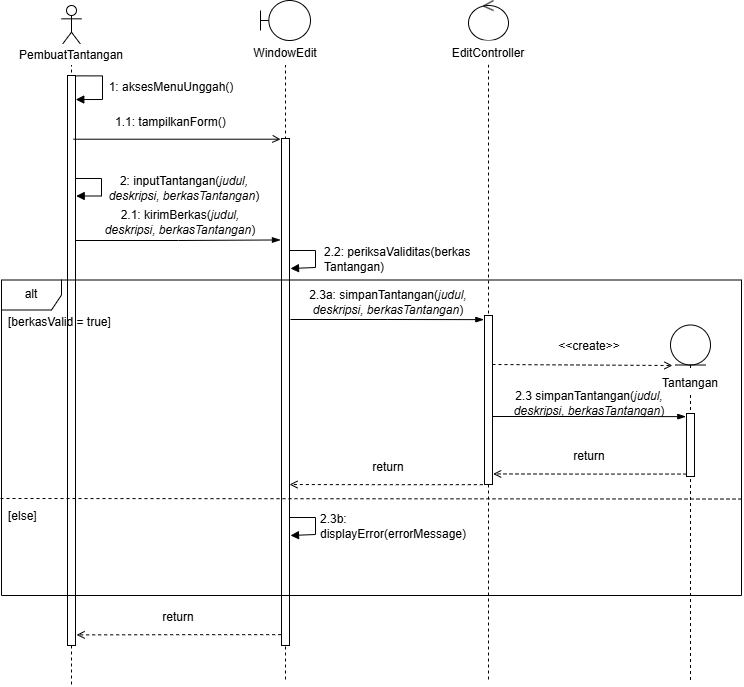

The diagram above was exported from draw.io. Its source (the exported page's mxGraphModel, read from the mxfile embedded in the PNG):
<mxGraphModel dx="1153" dy="1914" grid="1" gridSize="10" guides="1" tooltips="1" connect="1" arrows="1" fold="1" page="1" pageScale="1" pageWidth="850" pageHeight="1100" math="0" shadow="0">
  <root>
    <mxCell id="0" />
    <mxCell id="1" parent="0" />
    <mxCell id="-u-3OvvQVgl5h3S6F7vh-4" parent="1" style="shape=umlLifeline;perimeter=lifelinePerimeter;whiteSpace=wrap;html=1;container=1;dropTarget=0;collapsible=0;recursiveResize=0;outlineConnect=0;portConstraint=eastwest;newEdgeStyle={&quot;curved&quot;:0,&quot;rounded&quot;:0};participant=umlActor;" value="" vertex="1">
      <mxGeometry height="680" width="20" x="170" y="-60" as="geometry" />
    </mxCell>
    <mxCell id="-u-3OvvQVgl5h3S6F7vh-6" parent="1" style="text;html=1;whiteSpace=wrap;strokeColor=none;fillColor=default;align=center;verticalAlign=middle;rounded=0;fillStyle=solid;" value="PembuatTantangan" vertex="1">
      <mxGeometry height="21" width="60" x="150" y="-21" as="geometry" />
    </mxCell>
    <mxCell id="-u-3OvvQVgl5h3S6F7vh-8" edge="1" parent="1" style="edgeStyle=orthogonalEdgeStyle;rounded=0;orthogonalLoop=1;jettySize=auto;html=1;endArrow=block;endFill=1;exitX=0.72;exitY=0.246;exitDx=0;exitDy=0;exitPerimeter=0;entryX=0.908;entryY=0.197;entryDx=0;entryDy=0;entryPerimeter=0;">
      <mxGeometry relative="1" as="geometry">
        <Array as="points">
          <mxPoint x="211" y="10.399999999999999" />
          <mxPoint x="211" y="34" />
        </Array>
        <mxPoint x="185" y="10.3599999999999" as="sourcePoint" />
        <mxPoint x="184.26399999999995" y="34.039999999999964" as="targetPoint" />
      </mxGeometry>
    </mxCell>
    <mxCell id="-u-3OvvQVgl5h3S6F7vh-7" parent="1" style="rounded=0;whiteSpace=wrap;html=1;" value="" vertex="1">
      <mxGeometry height="570" width="8" x="176" y="10" as="geometry" />
    </mxCell>
    <mxCell id="-u-3OvvQVgl5h3S6F7vh-9" parent="1" style="text;html=1;whiteSpace=wrap;strokeColor=none;fillColor=default;align=center;verticalAlign=middle;rounded=0;" value="2: inputTantangan(&lt;i&gt;judul, deskripsi, berkasTantangan&lt;/i&gt;)" vertex="1">
      <mxGeometry height="24" width="160" x="213" y="110.5" as="geometry" />
    </mxCell>
    <mxCell id="jeG0CkeTCILOaXQveN7G-1" parent="1" style="text;html=1;whiteSpace=wrap;strokeColor=none;fillColor=default;align=center;verticalAlign=middle;rounded=0;" value="1: aksesMenuUnggah()" vertex="1">
      <mxGeometry height="24" width="130" x="215" y="10" as="geometry" />
    </mxCell>
    <mxCell id="jeG0CkeTCILOaXQveN7G-3" parent="1" style="shape=umlLifeline;perimeter=lifelinePerimeter;whiteSpace=wrap;html=1;container=1;dropTarget=0;collapsible=0;recursiveResize=0;outlineConnect=0;portConstraint=eastwest;newEdgeStyle={&quot;curved&quot;:0,&quot;rounded&quot;:0};participant=umlBoundary;" value="" vertex="1">
      <mxGeometry height="680" width="50" x="369" y="-65" as="geometry" />
    </mxCell>
    <mxCell id="jeG0CkeTCILOaXQveN7G-4" parent="1" style="text;html=1;whiteSpace=wrap;strokeColor=none;fillColor=default;align=center;verticalAlign=middle;rounded=0;" value="WindowEdit" vertex="1">
      <mxGeometry height="24" width="60" x="364" y="-24" as="geometry" />
    </mxCell>
    <mxCell id="jeG0CkeTCILOaXQveN7G-11" edge="1" parent="1" style="edgeStyle=orthogonalEdgeStyle;rounded=0;orthogonalLoop=1;jettySize=auto;html=1;entryX=-0.083;entryY=0.027;entryDx=0;entryDy=0;entryPerimeter=0;endArrow=blockThin;endFill=1;">
      <mxGeometry relative="1" as="geometry">
        <Array as="points" />
        <mxPoint x="399" y="253.99999999999977" as="sourcePoint" />
        <mxPoint x="592.3359999999999" y="254.13100000000009" as="targetPoint" />
      </mxGeometry>
    </mxCell>
    <mxCell id="jeG0CkeTCILOaXQveN7G-5" parent="1" style="rounded=0;whiteSpace=wrap;html=1;" value="" vertex="1">
      <mxGeometry height="507" width="8" x="390" y="73" as="geometry" />
    </mxCell>
    <mxCell id="jeG0CkeTCILOaXQveN7G-6" edge="1" parent="1" style="edgeStyle=orthogonalEdgeStyle;rounded=0;orthogonalLoop=1;jettySize=auto;html=1;endArrow=block;endFill=1;exitX=0.72;exitY=0.246;exitDx=0;exitDy=0;exitPerimeter=0;entryX=1.087;entryY=0.726;entryDx=0;entryDy=0;entryPerimeter=0;">
      <mxGeometry relative="1" as="geometry">
        <Array as="points">
          <mxPoint x="210.01" y="113.01" />
          <mxPoint x="210.01" y="130" />
          <mxPoint x="184.7" y="130" />
        </Array>
        <mxPoint x="184" y="112.99999999999989" as="sourcePoint" />
        <mxPoint x="184.6959999999999" y="130.51600000000008" as="targetPoint" />
      </mxGeometry>
    </mxCell>
    <mxCell id="jeG0CkeTCILOaXQveN7G-8" parent="1" style="text;html=1;whiteSpace=wrap;strokeColor=none;fillColor=default;align=left;verticalAlign=middle;rounded=0;" value="1.1: tampilkanForm()" vertex="1">
      <mxGeometry height="24" width="116" x="222" y="45" as="geometry" />
    </mxCell>
    <mxCell id="jeG0CkeTCILOaXQveN7G-9" parent="1" style="shape=umlLifeline;perimeter=lifelinePerimeter;whiteSpace=wrap;html=1;container=1;dropTarget=0;collapsible=0;recursiveResize=0;outlineConnect=0;portConstraint=eastwest;newEdgeStyle={&quot;curved&quot;:0,&quot;rounded&quot;:0};participant=umlControl;" value="" vertex="1">
      <mxGeometry height="680" width="40" x="577" y="-65" as="geometry" />
    </mxCell>
    <mxCell id="jeG0CkeTCILOaXQveN7G-10" parent="1" style="text;html=1;whiteSpace=wrap;strokeColor=none;fillColor=default;align=center;verticalAlign=middle;rounded=0;" value="EditController" vertex="1">
      <mxGeometry height="24" width="60" x="567" y="-24.5" as="geometry" />
    </mxCell>
    <mxCell id="jeG0CkeTCILOaXQveN7G-12" parent="1" style="rounded=0;whiteSpace=wrap;html=1;" value="" vertex="1">
      <mxGeometry height="169" width="8" x="593" y="250" as="geometry" />
    </mxCell>
    <mxCell id="jeG0CkeTCILOaXQveN7G-14" parent="1" style="text;html=1;whiteSpace=wrap;strokeColor=none;fillColor=default;align=center;verticalAlign=middle;rounded=0;" value="2.3a: simpanTantangan(&lt;i&gt;judul, deskripsi, berkasTantangan&lt;/i&gt;)" vertex="1">
      <mxGeometry height="24" width="186" x="404" y="225" as="geometry" />
    </mxCell>
    <mxCell id="jeG0CkeTCILOaXQveN7G-15" edge="1" parent="1" style="edgeStyle=orthogonalEdgeStyle;rounded=0;orthogonalLoop=1;jettySize=auto;html=1;endArrow=open;endFill=0;exitX=0.72;exitY=0.246;exitDx=0;exitDy=0;exitPerimeter=0;entryX=0.005;entryY=0.01;entryDx=0;entryDy=0;entryPerimeter=0;">
      <mxGeometry relative="1" as="geometry">
        <Array as="points">
          <mxPoint x="386.1" y="73.7" />
        </Array>
        <mxPoint x="182" y="73.7099999999999" as="sourcePoint" />
        <mxPoint x="389.04" y="73.89999999999986" as="targetPoint" />
      </mxGeometry>
    </mxCell>
    <mxCell id="jeG0CkeTCILOaXQveN7G-17" edge="1" parent="1" style="edgeStyle=orthogonalEdgeStyle;rounded=0;orthogonalLoop=1;jettySize=auto;html=1;exitX=1;exitY=0.5;exitDx=0;exitDy=0;entryX=-0.13;entryY=0.466;entryDx=0;entryDy=0;entryPerimeter=0;startArrow=none;startFill=0;endArrow=blockThin;endFill=1;">
      <mxGeometry relative="1" as="geometry">
        <mxPoint x="184" y="175" as="sourcePoint" />
        <mxPoint x="388.96000000000004" y="174.462" as="targetPoint" />
      </mxGeometry>
    </mxCell>
    <mxCell id="jeG0CkeTCILOaXQveN7G-19" parent="1" style="text;html=1;whiteSpace=wrap;strokeColor=none;fillColor=default;align=center;verticalAlign=middle;rounded=0;" value="2.1: kirimBerkas(&lt;i&gt;judul, deskripsi, berkasTantangan&lt;/i&gt;)" vertex="1">
      <mxGeometry height="24" width="160" x="209" y="145" as="geometry" />
    </mxCell>
    <mxCell id="jeG0CkeTCILOaXQveN7G-21" parent="1" style="shape=umlLifeline;perimeter=lifelinePerimeter;whiteSpace=wrap;html=1;container=1;dropTarget=0;collapsible=0;recursiveResize=0;outlineConnect=0;portConstraint=eastwest;newEdgeStyle={&quot;curved&quot;:0,&quot;rounded&quot;:0};participant=umlEntity;" value="" vertex="1">
      <mxGeometry height="355.5" width="40" x="779" y="259.5" as="geometry" />
    </mxCell>
    <mxCell id="jeG0CkeTCILOaXQveN7G-22" parent="1" style="text;html=1;whiteSpace=wrap;strokeColor=none;fillColor=default;align=center;verticalAlign=middle;rounded=0;" value="Tantangan" vertex="1">
      <mxGeometry height="24" width="60" x="769" y="306" as="geometry" />
    </mxCell>
    <mxCell id="jeG0CkeTCILOaXQveN7G-23" edge="1" parent="1" style="edgeStyle=orthogonalEdgeStyle;rounded=0;orthogonalLoop=1;jettySize=auto;html=1;entryX=-0.083;entryY=0.027;entryDx=0;entryDy=0;entryPerimeter=0;endArrow=blockThin;endFill=1;">
      <mxGeometry relative="1" as="geometry">
        <Array as="points" />
        <mxPoint x="601" y="350.9999999999998" as="sourcePoint" />
        <mxPoint x="794.3359999999999" y="351.1310000000001" as="targetPoint" />
      </mxGeometry>
    </mxCell>
    <mxCell id="jeG0CkeTCILOaXQveN7G-24" parent="1" style="text;html=1;whiteSpace=wrap;strokeColor=none;fillColor=default;align=center;verticalAlign=middle;rounded=0;" value="2.3 simpanTantangan(&lt;i&gt;judul, deskripsi, berkasTantangan&lt;/i&gt;)" vertex="1">
      <mxGeometry height="24" width="176" x="610" y="326" as="geometry" />
    </mxCell>
    <mxCell id="jeG0CkeTCILOaXQveN7G-25" edge="1" parent="1" source="jeG0CkeTCILOaXQveN7G-24" style="edgeStyle=orthogonalEdgeStyle;rounded=0;orthogonalLoop=1;jettySize=auto;html=1;innerLoopWaypoints=1;exitX=0.5;exitY=1;exitDx=0;exitDy=0;" target="jeG0CkeTCILOaXQveN7G-24">
      <mxGeometry relative="1" as="geometry" />
    </mxCell>
    <mxCell id="jeG0CkeTCILOaXQveN7G-27" parent="1" style="rounded=0;whiteSpace=wrap;html=1;" value="" vertex="1">
      <mxGeometry height="63" width="8" x="795" y="348" as="geometry" />
    </mxCell>
    <mxCell id="jeG0CkeTCILOaXQveN7G-29" edge="1" parent="1" style="edgeStyle=orthogonalEdgeStyle;rounded=0;orthogonalLoop=1;jettySize=auto;html=1;endArrow=open;endFill=0;dashed=1;targetPerimeterSpacing=22;fixedPointSpacing=1;">
      <mxGeometry relative="1" as="geometry">
        <Array as="points">
          <mxPoint x="780.9" y="298.8" />
        </Array>
        <mxPoint x="601" y="298.9999999999998" as="sourcePoint" />
        <mxPoint x="780.93" y="300.01" as="targetPoint" />
      </mxGeometry>
    </mxCell>
    <mxCell id="jeG0CkeTCILOaXQveN7G-30" parent="1" style="text;html=1;whiteSpace=wrap;strokeColor=none;fillColor=default;align=center;verticalAlign=middle;rounded=0;" value="&amp;lt;&amp;lt;create&amp;gt;&amp;gt;" vertex="1">
      <mxGeometry height="24" width="76" x="660" y="269" as="geometry" />
    </mxCell>
    <mxCell id="jeG0CkeTCILOaXQveN7G-32" edge="1" parent="1" style="edgeStyle=orthogonalEdgeStyle;rounded=0;orthogonalLoop=1;jettySize=auto;html=1;entryX=-0.083;entryY=0.027;entryDx=0;entryDy=0;entryPerimeter=0;endArrow=open;endFill=0;dashed=1;">
      <mxGeometry relative="1" as="geometry">
        <Array as="points" />
        <mxPoint x="794.9959999999999" y="408.5610000000001" as="sourcePoint" />
        <mxPoint x="601.66" y="408.4299999999998" as="targetPoint" />
      </mxGeometry>
    </mxCell>
    <mxCell id="jeG0CkeTCILOaXQveN7G-35" edge="1" parent="1" style="edgeStyle=orthogonalEdgeStyle;rounded=0;orthogonalLoop=1;jettySize=auto;html=1;entryX=-0.083;entryY=0.027;entryDx=0;entryDy=0;entryPerimeter=0;endArrow=open;endFill=0;dashed=1;">
      <mxGeometry relative="1" as="geometry">
        <Array as="points" />
        <mxPoint x="591.3359999999999" y="419.1610000000001" as="sourcePoint" />
        <mxPoint x="398" y="419.0299999999998" as="targetPoint" />
      </mxGeometry>
    </mxCell>
    <mxCell id="jeG0CkeTCILOaXQveN7G-36" parent="1" style="text;html=1;whiteSpace=wrap;strokeColor=none;fillColor=default;align=center;verticalAlign=middle;rounded=0;" value="return" vertex="1">
      <mxGeometry height="24" width="186" x="605" y="379" as="geometry" />
    </mxCell>
    <mxCell id="jeG0CkeTCILOaXQveN7G-37" parent="1" style="text;html=1;whiteSpace=wrap;strokeColor=none;fillColor=default;align=center;verticalAlign=middle;rounded=0;" value="return" vertex="1">
      <mxGeometry height="24" width="186" x="404" y="390" as="geometry" />
    </mxCell>
    <mxCell id="jeG0CkeTCILOaXQveN7G-39" parent="1" style="shape=umlFrame;whiteSpace=wrap;html=1;pointerEvents=0;" value="alt" vertex="1">
      <mxGeometry height="315.5" width="740" x="110" y="214.5" as="geometry" />
    </mxCell>
    <mxCell id="jeG0CkeTCILOaXQveN7G-40" parent="1" style="text;html=1;whiteSpace=wrap;strokeColor=none;fillColor=none;align=left;verticalAlign=middle;rounded=0;" value="[berkasValid = true]" vertex="1">
      <mxGeometry height="24" width="186" x="115" y="245" as="geometry" />
    </mxCell>
    <mxCell id="jeG0CkeTCILOaXQveN7G-42" edge="1" parent="1" style="endArrow=none;endSize=12;dashed=1;html=1;rounded=0;endFill=0;entryX=1.001;entryY=0.55;entryDx=0;entryDy=0;entryPerimeter=0;" value="">
      <mxGeometry relative="1" width="160" as="geometry">
        <mxPoint x="109" y="433" as="sourcePoint" />
        <mxPoint x="849.7400000000002" y="433.52499999999964" as="targetPoint" />
      </mxGeometry>
    </mxCell>
    <mxCell id="jeG0CkeTCILOaXQveN7G-43" parent="1" style="text;html=1;whiteSpace=wrap;strokeColor=none;fillColor=none;align=left;verticalAlign=middle;rounded=0;" value="[else]" vertex="1">
      <mxGeometry height="24" width="186" x="115" y="439" as="geometry" />
    </mxCell>
    <mxCell id="jeG0CkeTCILOaXQveN7G-44" edge="1" parent="1" style="edgeStyle=orthogonalEdgeStyle;rounded=0;orthogonalLoop=1;jettySize=auto;html=1;endArrow=block;endFill=1;exitX=0.72;exitY=0.246;exitDx=0;exitDy=0;exitPerimeter=0;entryX=1.087;entryY=0.726;entryDx=0;entryDy=0;entryPerimeter=0;">
      <mxGeometry relative="1" as="geometry">
        <Array as="points">
          <mxPoint x="424.01" y="452.01" />
          <mxPoint x="424.01" y="469" />
          <mxPoint x="398.7" y="469" />
        </Array>
        <mxPoint x="398" y="451.9999999999999" as="sourcePoint" />
        <mxPoint x="399" y="470" as="targetPoint" />
      </mxGeometry>
    </mxCell>
    <mxCell id="jeG0CkeTCILOaXQveN7G-45" parent="1" style="text;html=1;whiteSpace=wrap;strokeColor=none;fillColor=default;align=left;verticalAlign=middle;rounded=0;" value="2.3b: displayError(errorMessage)" vertex="1">
      <mxGeometry height="24" width="163" x="427" y="449" as="geometry" />
    </mxCell>
    <mxCell id="hVyvyFk-N2G4a_n4uEbv-1" edge="1" parent="1" style="edgeStyle=orthogonalEdgeStyle;rounded=0;orthogonalLoop=1;jettySize=auto;html=1;endArrow=block;endFill=1;exitX=0.72;exitY=0.246;exitDx=0;exitDy=0;exitPerimeter=0;entryX=1.087;entryY=0.726;entryDx=0;entryDy=0;entryPerimeter=0;">
      <mxGeometry relative="1" as="geometry">
        <Array as="points">
          <mxPoint x="424.01" y="185.01" />
          <mxPoint x="424.01" y="202" />
          <mxPoint x="398.7" y="202" />
        </Array>
        <mxPoint x="398" y="184.9999999999999" as="sourcePoint" />
        <mxPoint x="399" y="203" as="targetPoint" />
      </mxGeometry>
    </mxCell>
    <mxCell id="hVyvyFk-N2G4a_n4uEbv-2" parent="1" style="text;html=1;whiteSpace=wrap;strokeColor=none;fillColor=default;align=left;verticalAlign=middle;rounded=0;" value="2.2: periksaValiditas&lt;span style=&quot;background-color: transparent; color: light-dark(#000000, var(--ge-light-color, #ffffff));&quot;&gt;(berkas&lt;/span&gt;&lt;div&gt;&lt;span style=&quot;background-color: transparent; color: light-dark(#000000, var(--ge-light-color, #ffffff));&quot;&gt;Tantangan)&lt;/span&gt;&lt;/div&gt;" vertex="1">
      <mxGeometry height="24" width="160" x="431" y="181.5" as="geometry" />
    </mxCell>
    <mxCell id="0-ltFDB7FcDwodB53Ytc-1" edge="1" parent="1" style="edgeStyle=orthogonalEdgeStyle;rounded=0;orthogonalLoop=1;jettySize=auto;html=1;endArrow=open;endFill=0;dashed=1;">
      <mxGeometry relative="1" x="-0.0496" as="geometry">
        <Array as="points" />
        <mxPoint x="389.66599999999994" y="569.1610000000001" as="sourcePoint" />
        <mxPoint x="185.11" y="569.39" as="targetPoint" />
      </mxGeometry>
    </mxCell>
    <mxCell id="0-ltFDB7FcDwodB53Ytc-2" parent="1" style="text;html=1;whiteSpace=wrap;strokeColor=none;fillColor=default;align=center;verticalAlign=middle;rounded=0;" value="return" vertex="1">
      <mxGeometry height="24" width="186" x="194" y="540" as="geometry" />
    </mxCell>
  </root>
</mxGraphModel>